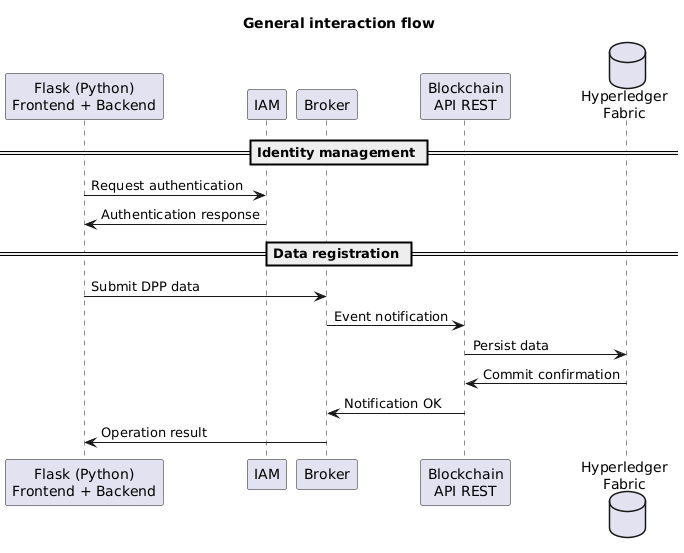

The diagram above was rendered by PlantUML. Its source (embedded in the PNG):
@startuml
title General interaction flow

participant web as "Flask (Python)\nFrontend + Backend"
participant IAM as "IAM"
participant broker as "Broker"
participant API as "Blockchain\nAPI REST"
database HF as "Hyperledger\nFabric"

== Identity management ==

web -> IAM: Request authentication
IAM -> web: Authentication response

== Data registration ==

web -> broker: Submit DPP data
broker -> API: Event notification
API -> HF: Persist data

HF -> API: Commit confirmation
API -> broker: Notification OK
broker -> web: Operation result
@enduml